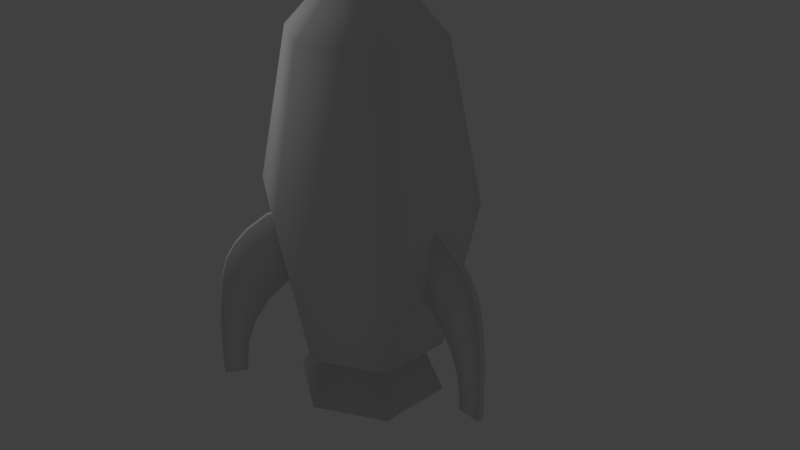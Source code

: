 # Source: rocket6.blend  (saved by Blender 2.78.0; exported with 4.5.12 LTS)
import bpy
from mathutils import Matrix  # noqa: F401  (used for matrix-valued properties, if any)

bpy.ops.wm.read_factory_settings(use_empty=True)
scene = bpy.context.scene
scene.name = 'Scene'

# ---- collections
col_collection_1 = bpy.data.collections.new('Collection 1'); scene.collection.children.link(col_collection_1)

# ---- materials (node trees are filled in below, after node groups)
mat_material_001 = bpy.data.materials.new('Material.001')
mat_material_001.alpha_threshold = 0.0
mat_material_001.use_transparent_shadow = False
mat_material_001.roughness = 0.5

# ---- material node trees

# ---- world
world_world = bpy.data.worlds.new('World'); scene.world = world_world
world_world.color = (0.05088, 0.05088, 0.05088)
world_world.use_sun_shadow = False
world_world.sun_shadow_jitter_overblur = 0.0
world_world.cycles.sampling_method = 'MANUAL'

# ---- cameras
cam_camera = bpy.data.cameras.new('Camera')
cam_camera.clip_end = 100.0
cam_camera.lens = 35.0
cam_camera.sensor_width = 32.0
cam_camera.sensor_height = 18.0
cam_camera.ortho_scale = 7.314
cam_camera.dof.focus_distance = 0.0
cam_camera.dof.aperture_fstop = 128.0

# ---- lights
light_lamp = bpy.data.lights.new('Lamp', 'POINT')
light_lamp.transmission_factor = 0.0
light_lamp.cutoff_distance = 30.0
light_lamp.energy = 100.0
light_lamp.shadow_buffer_clip_start = 1.001
light_lamp.shadow_soft_size = 0.1
light_lamp.shadow_maximum_resolution = 0.006
light_lamp.use_absolute_resolution = True

# ---- meshes
me_cube = bpy.data.meshes.new('Cube')
me_cube.from_pydata([(2.808, 1.343, -6.167), (2.409, 1.149, -4.133), (2.383, 1.136, -6.167), (2.743, 1.438, -6.167), (2.344, 1.244, -4.133), (2.318, 1.231, -6.167), (2.808, 1.343, -5.967), (2.366, 1.129, -5.967), (2.301, 1.223, -5.967), (2.743, 1.438, -5.967), (2.808, 1.343, -5.675), (2.311, 1.102, -5.675), (2.246, 1.197, -5.675), (2.743, 1.438, -5.675), (2.798, 1.338, -5.349), (2.162, 1.029, -5.349), (2.096, 1.124, -5.349), (2.733, 1.433, -5.349), (2.722, 1.301, -4.798), (1.562, 0.7385, -4.798), (1.497, 0.8334, -4.798), (2.657, 1.396, -4.798), (2.585, 1.235, -4.356), (0.824, 0.3803, -4.605), (0.7588, 0.4752, -4.605), (2.52, 1.33, -4.356), (1.196, 0.5607, -4.644), (1.131, 0.6557, -4.644), (2.609, 1.373, -4.599), (2.674, 1.278, -4.599), (1.908, 0.9063, -5.042), (1.843, 1.001, -5.042), (2.7, 1.417, -5.056), (2.765, 1.322, -5.056), (2.178, 1.037, -3.947), (2.113, 1.132, -3.947), (1.817, 0.8619, -3.753), (1.752, 0.9568, -3.753), (1.344, 0.6325, -3.655), (0.8136, 0.3753, -3.619), (0.7484, 0.4702, -3.619), (1.279, 0.7275, -3.655), (-2.605, 1.376, -6.167), (-2.233, 1.195, -4.133), (-2.208, 1.183, -6.167), (-2.675, 1.273, -6.167), (-2.303, 1.093, -4.133), (-2.278, 1.081, -6.167), (-2.605, 1.376, -5.967), (-2.193, 1.176, -5.967), (-2.263, 1.073, -5.967), (-2.675, 1.273, -5.967), (-2.605, 1.376, -5.675), (-2.141, 1.151, -5.675), (-2.211, 1.048, -5.675), (-2.675, 1.273, -5.675), (-2.595, 1.371, -5.349), (-2.002, 1.083, -5.349), (-2.072, 0.9808, -5.349), (-2.666, 1.269, -5.349), (-2.524, 1.336, -4.798), (-1.443, 0.8119, -4.798), (-1.513, 0.7097, -4.798), (-2.594, 1.234, -4.798), (-2.397, 1.275, -4.356), (-0.7541, 0.4778, -4.605), (-0.8243, 0.3756, -4.605), (-2.467, 1.172, -4.356), (-1.101, 0.6461, -4.644), (-1.171, 0.5439, -4.644), (-2.55, 1.213, -4.599), (-2.48, 1.315, -4.599), (-1.766, 0.9684, -5.042), (-1.836, 0.8662, -5.042), (-2.635, 1.254, -5.056), (-2.565, 1.356, -5.056), (-2.017, 1.09, -3.947), (-2.087, 0.9881, -3.947), (-1.68, 0.9269, -3.753), (-1.75, 0.8248, -3.753), (-1.239, 0.713, -3.655), (-0.7444, 0.4731, -3.619), (-0.8146, 0.371, -3.619), (-1.309, 0.6109, -3.655), (-0.06488, -2.591, -6.167), (-0.06488, -2.214, -4.133), (-0.06488, -2.189, -6.167), (0.06488, -2.591, -6.167), (0.06488, -2.214, -4.133), (0.06488, -2.189, -6.167), (-0.06488, -2.591, -5.967), (-0.06488, -2.174, -5.967), (0.06488, -2.174, -5.967), (0.06488, -2.591, -5.967), (-0.06488, -2.591, -5.675), (-0.06488, -2.122, -5.675), (0.06488, -2.122, -5.675), (0.06488, -2.591, -5.675), (-0.06488, -2.582, -5.349), (-0.06488, -1.98, -5.349), (0.06488, -1.98, -5.349), (0.06488, -2.582, -5.349), (-0.06488, -2.509, -4.798), (-0.06488, -1.415, -4.798), (0.06488, -1.415, -4.798), (0.06488, -2.509, -4.798), (-0.06488, -2.38, -4.356), (-0.06488, -0.7175, -4.605), (0.06488, -0.7175, -4.605), (0.06488, -2.38, -4.356), (-0.06488, -1.069, -4.644), (0.06488, -1.069, -4.644), (0.06488, -2.464, -4.599), (-0.06488, -2.464, -4.599), (-0.06488, -1.741, -5.042), (0.06488, -1.741, -5.042), (0.06488, -2.55, -5.056), (-0.06488, -2.55, -5.056), (-0.06488, -1.996, -3.947), (0.06488, -1.996, -3.947), (-0.06488, -1.655, -3.753), (0.06488, -1.655, -3.753), (-0.06488, -1.208, -3.655), (-0.06488, -0.7077, -3.619), (0.06488, -0.7077, -3.619), (0.06488, -1.208, -3.655), (-0.8012, 1.21, -5.807), (-0.8012, 1.21, -1.349), (0.8012, 1.21, -5.807), (0.8012, 1.21, -1.349), (1.602, 0.0439, -5.807), (1.602, 0.0439, -1.349), (0.8012, -1.122, -5.807), (0.8012, -1.122, -1.349), (-0.8012, -1.122, -5.807), (-0.8012, -1.122, -1.349), (-1.602, 0.0439, -5.807), (-1.602, 0.0439, -1.349), (-1.143, 1.707, -3.531), (1.143, 1.707, -3.531), (2.285, 0.0439, -3.531), (1.143, -1.619, -3.531), (-1.143, -1.619, -3.531), (-2.285, 0.0439, -3.531), (1.98e-08, 0.0439, -0.2), (-0.5186, 0.7986, -5.807), (0.5186, 0.7986, -5.807), (1.037, 0.0439, -5.807), (0.5186, -0.7108, -5.807), (-0.5186, -0.7108, -5.807), (-1.037, 0.0439, -5.807), (-0.8126, 1.226, -6.604), (0.8126, 1.226, -6.604), (1.625, 0.0439, -6.604), (0.8126, -1.139, -6.604), (-0.8126, -1.139, -6.604), (-1.625, 0.0439, -6.604)], [], [(4, 22, 25), (5, 0, 2), (9, 0, 3), (7, 5, 2), (13, 6, 9), (11, 8, 7), (17, 10, 13), (15, 12, 11), (32, 18, 33), (19, 31, 30), (25, 29, 28), (23, 27, 26), (26, 20, 19), (28, 18, 21), (30, 16, 15), (21, 32, 16), (17, 33, 14), (4, 34, 1), (30, 15, 18), (35, 36, 34), (39, 24, 23), (39, 41, 40), (37, 38, 36), (4, 1, 22), (5, 3, 0), (9, 6, 0), (7, 8, 5), (13, 10, 6), (11, 12, 8), (17, 14, 10), (15, 16, 12), (32, 21, 18), (19, 20, 31), (25, 22, 29), (23, 24, 27), (26, 27, 20), (28, 29, 18), (30, 31, 16), (27, 24, 41), (40, 41, 24), (37, 35, 20), (4, 25, 31), (28, 21, 31), (32, 17, 16), (13, 9, 8), (3, 5, 9), (5, 8, 9), (17, 13, 12), (25, 28, 31), (41, 37, 27), (20, 27, 37), (31, 20, 4), (35, 4, 20), (13, 8, 12), (16, 31, 21), (17, 12, 16), (17, 32, 33), (4, 35, 34), (22, 1, 30), (34, 36, 19), (38, 39, 23), (38, 23, 26), (1, 19, 30), (18, 29, 30), (14, 33, 15), (6, 10, 7), (2, 0, 6), (7, 2, 6), (10, 14, 11), (29, 22, 30), (38, 26, 36), (26, 19, 36), (33, 18, 15), (11, 7, 10), (19, 1, 34), (15, 11, 14), (35, 37, 36), (39, 40, 24), (39, 38, 41), (37, 41, 38), (46, 64, 67), (47, 42, 44), (51, 42, 45), (49, 47, 44), (55, 48, 51), (53, 50, 49), (59, 52, 55), (57, 54, 53), (74, 60, 75), (61, 73, 72), (67, 71, 70), (65, 69, 68), (68, 62, 61), (70, 60, 63), (72, 58, 57), (63, 74, 58), (59, 75, 56), (46, 76, 43), (72, 57, 60), (77, 78, 76), (81, 66, 65), (81, 83, 82), (79, 80, 78), (46, 43, 64), (47, 45, 42), (51, 48, 42), (49, 50, 47), (55, 52, 48), (53, 54, 50), (59, 56, 52), (57, 58, 54), (74, 63, 60), (61, 62, 73), (67, 64, 71), (65, 66, 69), (68, 69, 62), (70, 71, 60), (72, 73, 58), (69, 66, 83), (82, 83, 66), (79, 77, 62), (46, 67, 73), (70, 63, 73), (74, 59, 58), (55, 51, 50), (45, 47, 51), (47, 50, 51), (59, 55, 54), (67, 70, 73), (83, 79, 69), (62, 69, 79), (73, 62, 46), (77, 46, 62), (55, 50, 54), (58, 73, 63), (59, 54, 58), (59, 74, 75), (46, 77, 76), (64, 43, 72), (76, 78, 61), (80, 81, 65), (80, 65, 68), (43, 61, 72), (60, 71, 72), (56, 75, 57), (48, 52, 49), (44, 42, 48), (49, 44, 48), (52, 56, 53), (71, 64, 72), (80, 68, 78), (68, 61, 78), (75, 60, 57), (53, 49, 52), (61, 43, 76), (57, 53, 56), (77, 79, 78), (81, 82, 66), (81, 80, 83), (79, 83, 80), (88, 106, 109), (89, 84, 86), (93, 84, 87), (91, 89, 86), (97, 90, 93), (95, 92, 91), (101, 94, 97), (99, 96, 95), (116, 102, 117), (103, 115, 114), (109, 113, 112), (107, 111, 110), (110, 104, 103), (112, 102, 105), (114, 100, 99), (105, 116, 100), (101, 117, 98), (88, 118, 85), (114, 99, 102), (119, 120, 118), (123, 108, 107), (123, 125, 124), (121, 122, 120), (88, 85, 106), (89, 87, 84), (93, 90, 84), (91, 92, 89), (97, 94, 90), (95, 96, 92), (101, 98, 94), (99, 100, 96), (116, 105, 102), (103, 104, 115), (109, 106, 113), (107, 108, 111), (110, 111, 104), (112, 113, 102), (114, 115, 100), (111, 108, 125), (124, 125, 108), (121, 119, 104), (88, 109, 115), (112, 105, 115), (116, 101, 100), (97, 93, 92), (87, 89, 93), (89, 92, 93), (101, 97, 96), (109, 112, 115), (125, 121, 111), (104, 111, 121), (115, 104, 88), (119, 88, 104), (97, 92, 96), (100, 115, 105), (101, 96, 100), (101, 116, 117), (88, 119, 118), (106, 85, 114), (118, 120, 103), (122, 123, 107), (122, 107, 110), (85, 103, 114), (102, 113, 114), (98, 117, 99), (90, 94, 91), (86, 84, 90), (91, 86, 90), (94, 98, 95), (113, 106, 114), (122, 110, 120), (110, 103, 120), (117, 102, 99), (95, 91, 94), (103, 85, 118), (99, 95, 98), (119, 121, 120), (123, 124, 108), (123, 122, 125), (121, 125, 122), (127, 139, 138), (139, 131, 140), (131, 141, 140), (133, 142, 141), (147, 154, 153), (142, 137, 143), (137, 138, 143), (126, 150, 136), (136, 138, 126), (142, 136, 134), (141, 134, 132), (130, 141, 132), (138, 128, 126), (129, 127, 144), (127, 137, 144), (137, 135, 144), (135, 133, 144), (133, 131, 144), (131, 129, 144), (134, 148, 132), (128, 147, 146), (134, 150, 149), (128, 145, 126), (132, 147, 130), (152, 155, 151), (146, 151, 145), (150, 151, 156), (148, 155, 154), (147, 152, 146), (150, 155, 149), (130, 139, 140), (127, 129, 139), (139, 129, 131), (131, 133, 141), (133, 135, 142), (147, 148, 154), (142, 135, 137), (137, 127, 138), (126, 145, 150), (136, 143, 138), (142, 143, 136), (141, 142, 134), (130, 140, 141), (138, 139, 128), (134, 149, 148), (128, 130, 147), (134, 136, 150), (128, 146, 145), (132, 148, 147), (156, 151, 155), (152, 153, 154), (154, 155, 152), (146, 152, 151), (150, 145, 151), (148, 149, 155), (147, 153, 152), (150, 156, 155), (130, 128, 139)])
me_cube.polygons.foreach_set('use_smooth', [True] * 298)
_uv = me_cube.uv_layers.new(name='UVMap')
_uv.uv.foreach_set('vector', [0.3884, 0.02929, 0.3933, 0.03878, 0.3884, 0.03878, 0.2594, 0.167, 0.2545, 0.1827, 0.2545, 0.167, 0.3884, 0.1026, 0.3933, 0.1104, 0.3884, 0.1104, 0.4068, 0.06793, 0.4117, 0.07577, 0.4068, 0.07577, 0.3884, 0.0912, 0.3933, 0.1026, 0.3884, 0.1026, 0.4068, 0.05628, 0.4117, 0.06793, 0.4068, 0.06793, 0.3884, 0.07845, 0.3933, 0.0912, 0.3884, 0.0912, 0.4068, 0.04273, 0.4117, 0.05628, 0.4068, 0.05628, 0.3884, 0.06688, 0.3933, 0.05662, 0.3933, 0.06688, 0.4068, 0.1177, 0.4117, 0.131, 0.4068, 0.131, 0.3884, 0.03878, 0.3933, 0.04866, 0.3884, 0.04866, 0.4068, 0.08991, 0.4117, 0.1038, 0.4068, 0.1038, 0.4068, 0.1038, 0.4117, 0.1177, 0.4068, 0.1177, 0.3884, 0.04866, 0.3933, 0.05662, 0.3884, 0.05662, 0.4068, 0.02929, 0.4117, 0.04273, 0.4068, 0.04273, 0.2636, 0.07061, 0.2692, 0.06213, 0.2924, 0.06911, 0.3884, 0.07845, 0.3933, 0.06688, 0.3933, 0.07845, 0.3884, 0.186, 0.3933, 0.1764, 0.3933, 0.186, 0.358, 0.09781, 0.3593, 0.113, 0.3305, 0.1115, 0.3884, 0.1764, 0.3933, 0.1621, 0.3933, 0.1764, 0.4068, 0.1452, 0.4117, 0.1834, 0.4068, 0.1834, 0.3933, 0.1245, 0.3884, 0.1442, 0.3884, 0.1245, 0.3884, 0.1621, 0.3933, 0.1442, 0.3933, 0.1621, 0.3884, 0.02929, 0.3933, 0.02929, 0.3933, 0.03878, 0.2594, 0.167, 0.2594, 0.1827, 0.2545, 0.1827, 0.3884, 0.1026, 0.3933, 0.1026, 0.3933, 0.1104, 0.4068, 0.06793, 0.4117, 0.06793, 0.4117, 0.07577, 0.3884, 0.0912, 0.3933, 0.0912, 0.3933, 0.1026, 0.4068, 0.05628, 0.4117, 0.05628, 0.4117, 0.06793, 0.3884, 0.07845, 0.3933, 0.07845, 0.3933, 0.0912, 0.4068, 0.04273, 0.4117, 0.04273, 0.4117, 0.05628, 0.3884, 0.06688, 0.3884, 0.05662, 0.3933, 0.05662, 0.4068, 0.1177, 0.4117, 0.1177, 0.4117, 0.131, 0.3884, 0.03878, 0.3933, 0.03878, 0.3933, 0.04866, 0.4068, 0.08991, 0.4117, 0.08991, 0.4117, 0.1038, 0.4068, 0.1038, 0.4117, 0.1038, 0.4117, 0.1177, 0.3884, 0.04866, 0.3933, 0.04866, 0.3933, 0.05662, 0.4068, 0.02929, 0.4117, 0.02929, 0.4117, 0.04273, 0.2992, 0.1138, 0.3078, 0.1244, 0.2698, 0.1383, 0.2826, 0.1528, 0.2698, 0.1383, 0.3078, 0.1244, 0.26, 0.1235, 0.2557, 0.1088, 0.2937, 0.1001, 0.2545, 0.09757, 0.2557, 0.08672, 0.291, 0.08432, 0.2597, 0.07751, 0.2636, 0.07061, 0.291, 0.08432, 0.2692, 0.06213, 0.2759, 0.05292, 0.2924, 0.06911, 0.2841, 0.04335, 0.2916, 0.035, 0.3031, 0.04624, 0.2968, 0.02929, 0.3078, 0.04011, 0.2916, 0.035, 0.3078, 0.04011, 0.3031, 0.04624, 0.2916, 0.035, 0.2759, 0.05292, 0.2841, 0.04335, 0.297, 0.056, 0.2557, 0.08672, 0.2597, 0.07751, 0.291, 0.08432, 0.2698, 0.1383, 0.26, 0.1235, 0.2992, 0.1138, 0.2937, 0.1001, 0.2992, 0.1138, 0.26, 0.1235, 0.291, 0.08432, 0.2937, 0.1001, 0.2545, 0.09757, 0.2557, 0.1088, 0.2545, 0.09757, 0.2937, 0.1001, 0.2841, 0.04335, 0.3031, 0.04624, 0.297, 0.056, 0.2924, 0.06911, 0.291, 0.08432, 0.2636, 0.07061, 0.2759, 0.05292, 0.297, 0.056, 0.2924, 0.06911, 0.3884, 0.07845, 0.3884, 0.06688, 0.3933, 0.06688, 0.3884, 0.186, 0.3884, 0.1764, 0.3933, 0.1764, 0.3226, 0.09541, 0.3214, 0.08455, 0.358, 0.09781, 0.3226, 0.07336, 0.327, 0.05862, 0.3606, 0.08202, 0.3367, 0.04379, 0.3495, 0.02929, 0.3748, 0.05773, 0.3367, 0.04379, 0.3748, 0.05773, 0.3661, 0.06831, 0.3214, 0.08455, 0.3606, 0.08202, 0.358, 0.09781, 0.3305, 0.1115, 0.3266, 0.1046, 0.358, 0.09781, 0.3428, 0.1292, 0.3361, 0.12, 0.3593, 0.113, 0.3586, 0.1471, 0.351, 0.1388, 0.37, 0.1359, 0.3748, 0.142, 0.3637, 0.1528, 0.3586, 0.1471, 0.37, 0.1359, 0.3748, 0.142, 0.3586, 0.1471, 0.351, 0.1388, 0.3428, 0.1292, 0.3639, 0.1261, 0.3266, 0.1046, 0.3226, 0.09541, 0.358, 0.09781, 0.3367, 0.04379, 0.3661, 0.06831, 0.327, 0.05862, 0.3661, 0.06831, 0.3606, 0.08202, 0.327, 0.05862, 0.3361, 0.12, 0.3305, 0.1115, 0.3593, 0.113, 0.3639, 0.1261, 0.37, 0.1359, 0.351, 0.1388, 0.3606, 0.08202, 0.3214, 0.08455, 0.3226, 0.07336, 0.3593, 0.113, 0.3639, 0.1261, 0.3428, 0.1292, 0.3884, 0.1764, 0.3884, 0.1621, 0.3933, 0.1621, 0.4068, 0.1452, 0.4117, 0.1452, 0.4117, 0.1834, 0.3933, 0.1245, 0.3933, 0.1442, 0.3884, 0.1442, 0.3884, 0.1621, 0.3884, 0.1442, 0.3933, 0.1442, 0.5797, 0.02546, 0.5846, 0.03491, 0.5797, 0.03491, 0.4513, 0.1625, 0.4465, 0.1782, 0.4465, 0.1625, 0.5797, 0.0984, 0.5846, 0.1062, 0.5797, 0.1062, 0.6029, 0.0333, 0.5981, 0.02546, 0.6029, 0.02546, 0.5797, 0.08707, 0.5846, 0.0984, 0.5797, 0.0984, 0.6029, 0.04485, 0.5981, 0.0333, 0.6029, 0.0333, 0.5797, 0.07438, 0.5846, 0.08707, 0.5797, 0.08707, 0.6029, 0.05802, 0.5981, 0.04485, 0.6029, 0.04485, 0.5797, 0.06287, 0.5846, 0.05266, 0.5846, 0.06287, 0.5981, 0.1125, 0.6029, 0.1258, 0.5981, 0.1258, 0.5797, 0.03491, 0.5846, 0.04473, 0.5797, 0.04473, 0.5981, 0.08485, 0.6029, 0.09864, 0.5981, 0.09864, 0.5981, 0.09864, 0.6029, 0.1125, 0.5981, 0.1125, 0.5797, 0.04473, 0.5846, 0.05266, 0.5797, 0.05266, 0.6029, 0.07078, 0.5981, 0.05802, 0.6029, 0.05802, 0.4555, 0.06658, 0.4611, 0.05814, 0.4842, 0.06509, 0.5797, 0.07438, 0.5846, 0.06287, 0.5846, 0.07438, 0.5797, 0.1814, 0.5846, 0.1719, 0.5846, 0.1814, 0.5494, 0.09365, 0.5508, 0.1088, 0.5221, 0.1073, 0.5797, 0.1719, 0.5846, 0.1576, 0.5846, 0.1719, 0.5981, 0.1398, 0.6029, 0.1783, 0.5981, 0.1783, 0.5846, 0.1202, 0.5797, 0.1398, 0.5797, 0.1202, 0.5797, 0.1576, 0.5846, 0.1398, 0.5846, 0.1576, 0.5797, 0.02546, 0.5846, 0.02546, 0.5846, 0.03491, 0.4513, 0.1625, 0.4513, 0.1782, 0.4465, 0.1782, 0.5797, 0.0984, 0.5846, 0.0984, 0.5846, 0.1062, 0.6029, 0.0333, 0.5981, 0.0333, 0.5981, 0.02546, 0.5797, 0.08707, 0.5846, 0.08707, 0.5846, 0.0984, 0.6029, 0.04485, 0.5981, 0.04485, 0.5981, 0.0333, 0.5797, 0.07438, 0.5846, 0.07438, 0.5846, 0.08707, 0.6029, 0.05802, 0.5981, 0.05802, 0.5981, 0.04485, 0.5797, 0.06287, 0.5797, 0.05266, 0.5846, 0.05266, 0.5981, 0.1125, 0.6029, 0.1125, 0.6029, 0.1258, 0.5797, 0.03491, 0.5846, 0.03491, 0.5846, 0.04473, 0.5981, 0.08485, 0.6029, 0.08485, 0.6029, 0.09864, 0.5981, 0.09864, 0.6029, 0.09864, 0.6029, 0.1125, 0.5797, 0.04473, 0.5846, 0.04473, 0.5846, 0.05266, 0.6029, 0.07078, 0.5981, 0.07078, 0.5981, 0.05802, 0.491, 0.1096, 0.4996, 0.1201, 0.4616, 0.134, 0.4744, 0.1484, 0.4616, 0.134, 0.4996, 0.1201, 0.452, 0.1192, 0.4477, 0.1045, 0.4855, 0.09593, 0.4465, 0.09341, 0.4477, 0.08261, 0.4828, 0.08022, 0.4516, 0.07344, 0.4555, 0.06658, 0.4828, 0.08022, 0.4611, 0.05814, 0.4678, 0.04897, 0.4842, 0.06509, 0.4759, 0.03945, 0.4834, 0.03115, 0.4948, 0.04233, 0.4886, 0.02546, 0.4996, 0.03623, 0.4834, 0.03115, 0.4996, 0.03623, 0.4948, 0.04233, 0.4834, 0.03115, 0.4678, 0.04897, 0.4759, 0.03945, 0.4887, 0.05204, 0.4477, 0.08261, 0.4516, 0.07344, 0.4828, 0.08022, 0.4616, 0.134, 0.452, 0.1192, 0.491, 0.1096, 0.4855, 0.09593, 0.491, 0.1096, 0.452, 0.1192, 0.4828, 0.08022, 0.4855, 0.09593, 0.4465, 0.09341, 0.4477, 0.1045, 0.4465, 0.09341, 0.4855, 0.09593, 0.4759, 0.03945, 0.4948, 0.04233, 0.4887, 0.05204, 0.4842, 0.06509, 0.4828, 0.08022, 0.4555, 0.06658, 0.4678, 0.04897, 0.4887, 0.05204, 0.4842, 0.06509, 0.5797, 0.07438, 0.5797, 0.06287, 0.5846, 0.06287, 0.5797, 0.1814, 0.5797, 0.1719, 0.5846, 0.1719, 0.5143, 0.09126, 0.5131, 0.08045, 0.5494, 0.09365, 0.5143, 0.06932, 0.5186, 0.05465, 0.5521, 0.07793, 0.5283, 0.03989, 0.541, 0.02546, 0.5662, 0.05376, 0.5283, 0.03989, 0.5662, 0.05376, 0.5576, 0.06429, 0.5131, 0.08045, 0.5521, 0.07793, 0.5494, 0.09365, 0.5221, 0.1073, 0.5182, 0.1004, 0.5494, 0.09365, 0.5344, 0.1249, 0.5277, 0.1157, 0.5508, 0.1088, 0.55, 0.1427, 0.5425, 0.1344, 0.5614, 0.1315, 0.5662, 0.1376, 0.5552, 0.1484, 0.55, 0.1427, 0.5614, 0.1315, 0.5662, 0.1376, 0.55, 0.1427, 0.5425, 0.1344, 0.5344, 0.1249, 0.5553, 0.1218, 0.5182, 0.1004, 0.5143, 0.09126, 0.5494, 0.09365, 0.5283, 0.03989, 0.5576, 0.06429, 0.5186, 0.05465, 0.5576, 0.06429, 0.5521, 0.07793, 0.5186, 0.05465, 0.5277, 0.1157, 0.5221, 0.1073, 0.5508, 0.1088, 0.5553, 0.1218, 0.5614, 0.1315, 0.5425, 0.1344, 0.5521, 0.07793, 0.5131, 0.08045, 0.5143, 0.06932, 0.5508, 0.1088, 0.5553, 0.1218, 0.5344, 0.1249, 0.5797, 0.1719, 0.5797, 0.1576, 0.5846, 0.1576, 0.5981, 0.1398, 0.6029, 0.1398, 0.6029, 0.1783, 0.5846, 0.1202, 0.5846, 0.1398, 0.5797, 0.1398, 0.5797, 0.1576, 0.5797, 0.1398, 0.5846, 0.1398, 0.1794, 0.02451, 0.1845, 0.03442, 0.1794, 0.03442, 0.04483, 0.1682, 0.03972, 0.1846, 0.03972, 0.1682, 0.1794, 0.101, 0.1845, 0.1091, 0.1794, 0.1091, 0.2038, 0.03273, 0.1987, 0.02451, 0.2038, 0.02451, 0.1794, 0.0891, 0.1845, 0.101, 0.1794, 0.101, 0.2038, 0.04484, 0.1987, 0.03273, 0.2038, 0.03273, 0.1794, 0.0758, 0.1845, 0.0891, 0.1794, 0.0891, 0.2038, 0.05865, 0.1987, 0.04484, 0.2038, 0.04484, 0.1794, 0.06373, 0.1845, 0.05303, 0.1845, 0.06373, 0.1987, 0.1157, 0.2038, 0.1297, 0.1987, 0.1297, 0.1794, 0.03442, 0.1845, 0.04472, 0.1794, 0.04472, 0.1987, 0.08678, 0.2038, 0.1012, 0.1987, 0.1012, 0.1987, 0.1012, 0.2038, 0.1157, 0.1987, 0.1157, 0.1794, 0.04472, 0.1845, 0.05303, 0.1794, 0.05303, 0.2038, 0.07203, 0.1987, 0.05865, 0.2038, 0.05865, 0.04923, 0.06763, 0.05504, 0.05878, 0.07927, 0.06606, 0.1794, 0.0758, 0.1845, 0.06373, 0.1845, 0.0758, 0.1794, 0.188, 0.1845, 0.178, 0.1845, 0.188, 0.1477, 0.096, 0.1491, 0.1119, 0.1191, 0.1103, 0.1794, 0.178, 0.1845, 0.1631, 0.1845, 0.178, 0.1987, 0.1444, 0.2038, 0.1847, 0.1987, 0.1847, 0.1845, 0.1239, 0.1794, 0.1444, 0.1794, 0.1239, 0.1794, 0.1631, 0.1845, 0.1444, 0.1845, 0.1631, 0.1794, 0.02451, 0.1845, 0.02451, 0.1845, 0.03442, 0.04483, 0.1682, 0.04483, 0.1846, 0.03972, 0.1846, 0.1794, 0.101, 0.1845, 0.101, 0.1845, 0.1091, 0.2038, 0.03273, 0.1987, 0.03273, 0.1987, 0.02451, 0.1794, 0.0891, 0.1845, 0.0891, 0.1845, 0.101, 0.2038, 0.04484, 0.1987, 0.04484, 0.1987, 0.03273, 0.1794, 0.0758, 0.1845, 0.0758, 0.1845, 0.0891, 0.2038, 0.05865, 0.1987, 0.05865, 0.1987, 0.04484, 0.1794, 0.06373, 0.1794, 0.05303, 0.1845, 0.05303, 0.1987, 0.1157, 0.2038, 0.1157, 0.2038, 0.1297, 0.1794, 0.03442, 0.1845, 0.03442, 0.1845, 0.04472, 0.1987, 0.08678, 0.2038, 0.08678, 0.2038, 0.1012, 0.1987, 0.1012, 0.2038, 0.1012, 0.2038, 0.1157, 0.1794, 0.04472, 0.1845, 0.04472, 0.1845, 0.05303, 0.2038, 0.07203, 0.1987, 0.07203, 0.1987, 0.05865, 0.08637, 0.1127, 0.09538, 0.1237, 0.05564, 0.1383, 0.06902, 0.1534, 0.05564, 0.1383, 0.09538, 0.1237, 0.04549, 0.1228, 0.04098, 0.1074, 0.0806, 0.0984, 0.03972, 0.09576, 0.041, 0.08443, 0.07784, 0.08193, 0.04515, 0.07482, 0.04923, 0.06763, 0.07784, 0.08193, 0.05504, 0.05878, 0.06205, 0.04917, 0.07927, 0.06606, 0.07058, 0.03918, 0.07847, 0.03047, 0.09042, 0.0422, 0.08387, 0.02451, 0.09538, 0.0358, 0.07847, 0.03047, 0.09538, 0.0358, 0.09042, 0.0422, 0.07847, 0.03047, 0.06205, 0.04917, 0.07058, 0.03918, 0.08403, 0.05238, 0.041, 0.08443, 0.04515, 0.07482, 0.07784, 0.08193, 0.05564, 0.1383, 0.04549, 0.1228, 0.08637, 0.1127, 0.0806, 0.0984, 0.08637, 0.1127, 0.04549, 0.1228, 0.07784, 0.08193, 0.0806, 0.0984, 0.03972, 0.09576, 0.04098, 0.1074, 0.03972, 0.09576, 0.0806, 0.0984, 0.07058, 0.03918, 0.09042, 0.0422, 0.08403, 0.05238, 0.07927, 0.06606, 0.07784, 0.08193, 0.04923, 0.06763, 0.06205, 0.04917, 0.08403, 0.05238, 0.07927, 0.06606, 0.1794, 0.0758, 0.1794, 0.06373, 0.1845, 0.06373, 0.1794, 0.188, 0.1794, 0.178, 0.1845, 0.178, 0.1108, 0.0935, 0.1096, 0.08217, 0.1477, 0.096, 0.1108, 0.0705, 0.1153, 0.05512, 0.1504, 0.07953, 0.1255, 0.03964, 0.1389, 0.02451, 0.1652, 0.05419, 0.1255, 0.03964, 0.1652, 0.05419, 0.1562, 0.06523, 0.1096, 0.08217, 0.1504, 0.07953, 0.1477, 0.096, 0.1191, 0.1103, 0.115, 0.1031, 0.1477, 0.096, 0.1319, 0.1288, 0.1249, 0.1191, 0.1491, 0.1119, 0.1483, 0.1475, 0.1404, 0.1387, 0.1603, 0.1357, 0.1652, 0.1421, 0.1537, 0.1534, 0.1483, 0.1475, 0.1603, 0.1357, 0.1652, 0.1421, 0.1483, 0.1475, 0.1404, 0.1387, 0.1319, 0.1288, 0.1539, 0.1256, 0.115, 0.1031, 0.1108, 0.0935, 0.1477, 0.096, 0.1255, 0.03964, 0.1562, 0.06523, 0.1153, 0.05512, 0.1562, 0.06523, 0.1504, 0.07953, 0.1153, 0.05512, 0.1249, 0.1191, 0.1191, 0.1103, 0.1491, 0.1119, 0.1539, 0.1256, 0.1603, 0.1357, 0.1404, 0.1387, 0.1504, 0.07953, 0.1096, 0.08217, 0.1108, 0.0705, 0.1491, 0.1119, 0.1539, 0.1256, 0.1319, 0.1288, 0.1794, 0.178, 0.1794, 0.1631, 0.1845, 0.1631, 0.1987, 0.1444, 0.2038, 0.1444, 0.2038, 0.1847, 0.1845, 0.1239, 0.1845, 0.1444, 0.1794, 0.1444, 0.1794, 0.1631, 0.1794, 0.1444, 0.1845, 0.1444, 0.3289, 0.9751, 0.1645, 0.7119, 0.3289, 0.7119, 0.1645, 0.7119, 0.01476, 0.9751, 0.01476, 0.7119, 0.9936, 0.9751, 0.8369, 0.7119, 0.9936, 0.7119, 0.8369, 0.9751, 0.6726, 0.7119, 0.8369, 0.7119, 0.5012, 0.2311, 0.6018, 0.4058, 0.5012, 0.4058, 0.6726, 0.7119, 0.5007, 0.9751, 0.5007, 0.7119, 0.5007, 0.9751, 0.3289, 0.7119, 0.5007, 0.7119, 0.9438, 0.1453, 0.9244, 0.0929, 0.9438, 0.08169, 0.5036, 0.6972, 0.6755, 0.4211, 0.6755, 0.6972, 0.3317, 0.4211, 0.5036, 0.6972, 0.3317, 0.6972, 0.1667, 0.4211, 0.3317, 0.6972, 0.1667, 0.6972, 0.01519, 0.6972, 0.1667, 0.4211, 0.1667, 0.6972, 0.6755, 0.4211, 0.8406, 0.6972, 0.6755, 0.6972, 0.7693, 0.2596, 0.7693, 0.3342, 0.7047, 0.2969, 0.7693, 0.3342, 0.7047, 0.3715, 0.7047, 0.2969, 0.7047, 0.3715, 0.6401, 0.3342, 0.7047, 0.2969, 0.6401, 0.3342, 0.6401, 0.2596, 0.7047, 0.2969, 0.6401, 0.2596, 0.7047, 0.2223, 0.7047, 0.2969, 0.7047, 0.2223, 0.7693, 0.2596, 0.7047, 0.2969, 0.8887, 0.0499, 0.8531, 0.0929, 0.8337, 0.08169, 0.8887, 0.177, 0.8531, 0.134, 0.8887, 0.1546, 0.8887, 0.0499, 0.9244, 0.0929, 0.8887, 0.07233, 0.8887, 0.177, 0.9244, 0.134, 0.9438, 0.1453, 0.8337, 0.08169, 0.8531, 0.134, 0.8337, 0.1453, 0.7521, 0.04736, 0.6866, 0.1427, 0.6866, 0.04736, 0.3961, 0.2311, 0.3133, 0.4058, 0.3133, 0.2311, 0.2222, 0.2311, 0.3133, 0.4058, 0.2222, 0.4058, 0.02967, 0.2311, 0.119, 0.4058, 0.02967, 0.4058, 0.5012, 0.2311, 0.3961, 0.4058, 0.3961, 0.2311, 0.2222, 0.2311, 0.119, 0.4058, 0.119, 0.2311, 0.992, 0.6972, 0.8406, 0.4211, 0.992, 0.4211, 0.3289, 0.9751, 0.1645, 0.9751, 0.1645, 0.7119, 0.1645, 0.7119, 0.1645, 0.9751, 0.01476, 0.9751, 0.9936, 0.9751, 0.8369, 0.9751, 0.8369, 0.7119, 0.8369, 0.9751, 0.6726, 0.9751, 0.6726, 0.7119, 0.5012, 0.2311, 0.6018, 0.2311, 0.6018, 0.4058, 0.6726, 0.7119, 0.6726, 0.9751, 0.5007, 0.9751, 0.5007, 0.9751, 0.3289, 0.9751, 0.3289, 0.7119, 0.9438, 0.1453, 0.9244, 0.134, 0.9244, 0.0929, 0.5036, 0.6972, 0.5036, 0.4211, 0.6755, 0.4211, 0.3317, 0.4211, 0.5036, 0.4211, 0.5036, 0.6972, 0.1667, 0.4211, 0.3317, 0.4211, 0.3317, 0.6972, 0.01519, 0.6972, 0.01519, 0.4211, 0.1667, 0.4211, 0.6755, 0.4211, 0.8406, 0.4211, 0.8406, 0.6972, 0.8887, 0.0499, 0.8887, 0.07233, 0.8531, 0.0929, 0.8887, 0.177, 0.8337, 0.1453, 0.8531, 0.134, 0.8887, 0.0499, 0.9438, 0.08169, 0.9244, 0.0929, 0.8887, 0.177, 0.8887, 0.1546, 0.9244, 0.134, 0.8337, 0.08169, 0.8531, 0.0929, 0.8531, 0.134, 0.6539, 0.09502, 0.6866, 0.04736, 0.6866, 0.1427, 0.7521, 0.04736, 0.7849, 0.09502, 0.7521, 0.1427, 0.7521, 0.1427, 0.6866, 0.1427, 0.7521, 0.04736, 0.3961, 0.2311, 0.3961, 0.4058, 0.3133, 0.4058, 0.2222, 0.2311, 0.3133, 0.2311, 0.3133, 0.4058, 0.02967, 0.2311, 0.119, 0.2311, 0.119, 0.4058, 0.5012, 0.2311, 0.5012, 0.4058, 0.3961, 0.4058, 0.2222, 0.2311, 0.2222, 0.4058, 0.119, 0.4058, 0.992, 0.6972, 0.8406, 0.6972, 0.8406, 0.4211])
me_cube.materials.append(mat_material_001)
me_cube.use_remesh_preserve_volume = False
me_cube.use_remesh_preserve_attributes = False
me_cube.use_mirror_vertex_groups = False
me_cube.update()

# ---- objects
ob_cube = bpy.data.objects.new('Cube', me_cube)
ob_lamp = bpy.data.objects.new('Lamp', light_lamp)
ob_camera = bpy.data.objects.new('Camera', cam_camera)

# ---- transforms, parenting, visibility, modifiers, constraints
ob_cube.location = (-0.0163, -0.02824, 4.135)
ob_cube.rotation_euler = (0.0, -0.0, -0.5236)
ob_cube.scale = (0.624, 0.7428, 0.9149)
ob_cube.lineart.crease_threshold = 0.0
ob_lamp.location = (-3.744, -2.616, 4.235)
ob_lamp.rotation_euler = (0.6503, 0.05522, 1.866)
ob_lamp.lock_rotations_4d = False
ob_lamp.empty_display_type = 'ARROWS'
ob_lamp.color = (0.0, 0.0, 0.0, 0.0)
ob_lamp.lineart.crease_threshold = 0.0
ob_camera.location = (7.481, -6.508, 5.344)
ob_camera.rotation_euler = (1.109, 0.0, 0.8149)
ob_camera.lock_rotations_4d = False
ob_camera.empty_display_type = 'ARROWS'
ob_camera.color = (0.0, 0.0, 0.0, 0.0)
ob_camera.display_type = 'WIRE'
ob_camera.lineart.crease_threshold = 0.0

# ---- collection membership
col_collection_1.objects.link(ob_cube)
col_collection_1.objects.link(ob_lamp)
col_collection_1.objects.link(ob_camera)

# ---- scene / render settings (as saved in the file)
scene.camera = ob_camera
scene.frame_start = 1; scene.frame_end = 250; scene.frame_set(1)
scene.render.engine = 'BLENDER_EEVEE_NEXT'
scene.render.resolution_percentage = 50
scene.render.dither_intensity = 0.0
scene.cycles.use_denoising = False
scene.cycles.samples = 128
scene.cycles.sampling_pattern = 'TABULATED_SOBOL'
scene.cycles.light_sampling_threshold = 0.0
scene.cycles.use_adaptive_sampling = False
scene.cycles.use_light_tree = False
scene.cycles.blur_glossy = 0.0
scene.cycles.sample_clamp_indirect = 0.0
scene.view_settings.view_transform = 'Standard'
bpy.context.view_layer.update()
